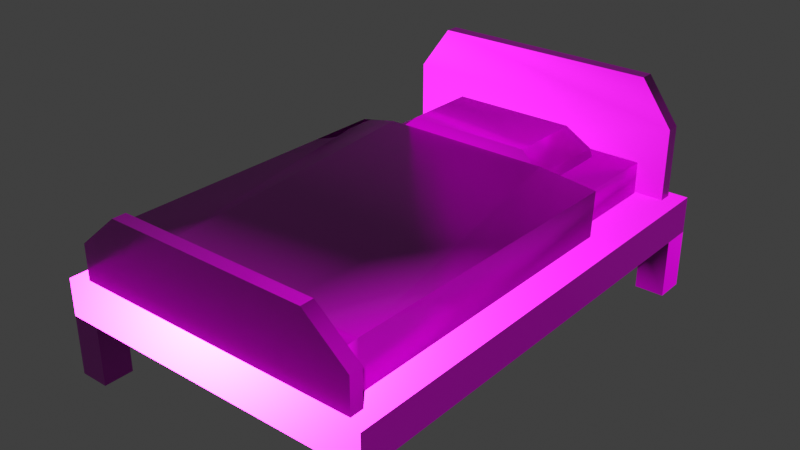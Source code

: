 # Source: bed-blue.blend  (saved by Blender 5.1.29; exported with 4.5.12 LTS)
import bpy
from mathutils import Matrix  # noqa: F401  (used for matrix-valued properties, if any)

bpy.ops.wm.read_factory_settings(use_empty=True)
scene = bpy.context.scene
scene.name = 'Scene'

# ---- collections
col_collection = bpy.data.collections.new('Collection'); scene.collection.children.link(col_collection)

# ---- images (referenced by path relative to the original .blend; pixels are not part of the script)
import os
ASSET_DIR = os.environ.get("B2B_ASSET_DIR", "")  # directory of the original .blend (textures are referenced by path, not embedded)
HERE = os.path.dirname(os.path.abspath(__file__))  # packed textures are extracted next to this script under _unpacked/

def load_image(name, relpath, width, height, colorspace="sRGB"):
    """Load a texture the original file referenced (path relative to the .blend, or extracted next to this script)."""
    p = next((c for c in (os.path.join(HERE, relpath), os.path.join(ASSET_DIR, relpath)) if relpath and os.path.exists(c)), "")
    if p:
        img = bpy.data.images.load(p, check_existing=True)
        img.name = name
    else:  # same state as the original file: an image datablock whose file is absent (Cycles renders it pink)
        img = bpy.data.images.new(name, width, height)
        img.source = "FILE"
        img.filepath = "//" + (relpath or name)
    img.colorspace_settings.name = colorspace
    return img
img_bed_blue_worm_001_height_png = load_image('bed-blue_WORM.001_Height.png', 'textures/bed-blue/bed-blue_WORM.001_Height.png', 1024, 1024, 'Non-Color')
img_bed_blue_worm_001_basecolor_png = load_image('bed-blue_WORM.001_BaseColor.png', 'textures/bed-blue/bed-blue_WORM.001_BaseColor.png', 1024, 1024, 'sRGB')
img_bed_blue_worm_001_metallic_png = load_image('bed-blue_WORM.001_Metallic.png', 'textures/bed-blue/bed-blue_WORM.001_Metallic.png', 1024, 1024, 'Non-Color')
img_bed_blue_worm_001_roughness_png = load_image('bed-blue_WORM.001_Roughness.png', 'textures/bed-blue/bed-blue_WORM.001_Roughness.png', 1024, 1024, 'Non-Color')
img_bed_blue_worm_001_normal_png = load_image('bed-blue_WORM.001_Normal.png', 'textures/bed-blue/bed-blue_WORM.001_Normal.png', 1024, 1024, 'Non-Color')

# ---- materials (node trees are filled in below, after node groups)
mat_worm_001 = bpy.data.materials.new('WORM.001')
mat_worm_001.use_backface_culling_lightprobe_volume = False
mat_worm_001.use_transparent_shadow = False

# ---- material node trees
mat_worm_001.use_nodes = True; mat_worm_001.node_tree.nodes.clear()
_N = mat_worm_001.node_tree.nodes; _L = mat_worm_001.node_tree.links
n0 = _N.new('ShaderNodeBsdfPrincipled'); n0.name = 'Principled BSDF'; n0.location = (10, 300)
n0.distribution = 'GGX'
n0.subsurface_method = 'RANDOM_WALK_SKIN'
n0.inputs[3].default_value = 1.45
n0.inputs[27].default_value = (0.0, 0.0, 0.0, 1.0)
n0.inputs[28].default_value = 1.0
n1 = _N.new('ShaderNodeOutputMaterial'); n1.name = 'Material Output'; n1.location = (300, 300)
n2 = _N.new('ShaderNodeTexImage'); n2.name = 'Image Texture'; n2.location = (85, -876)
n2.label = 'Displacement'
n2.image = img_bed_blue_worm_001_height_png
n3 = _N.new('ShaderNodeDisplacement'); n3.name = 'Displacement'; n3.location = (110, -400)
n4 = _N.new('ShaderNodeTexImage'); n4.name = 'Image Texture.001'; n4.location = (85, -36)
n4.label = 'Base Color'
n4.image = img_bed_blue_worm_001_basecolor_png
n5 = _N.new('ShaderNodeTexImage'); n5.name = 'Image Texture.002'; n5.location = (85, -316)
n5.label = 'Metallic'
n5.image = img_bed_blue_worm_001_metallic_png
n6 = _N.new('ShaderNodeTexImage'); n6.name = 'Image Texture.003'; n6.location = (85, -596)
n6.label = 'Roughness'
n6.image = img_bed_blue_worm_001_roughness_png
n7 = _N.new('ShaderNodeTexImage'); n7.name = 'Image Texture.004'; n7.location = (85, -1156)
n7.label = 'Normal'
n7.image = img_bed_blue_worm_001_normal_png
n8 = _N.new('ShaderNodeNormalMap'); n8.name = 'Normal Map'; n8.location = (-240, -620)
n9 = _N.new('ShaderNodeMapping'); n9.name = 'Mapping'; n9.location = (230, -36)
n10 = _N.new('NodeReroute'); n10.name = 'Reroute'; n10.location = (35, -706)
n10.width = 10
n10.socket_idname = 'NodeSocketVector'
n11 = _N.new('ShaderNodeTexCoord'); n11.name = 'Texture Coordinate'; n11.location = (30, -36)
n12 = _N.new('NodeFrame'); n12.name = 'Frame'; n12.location = (-1270, 336)
n12.label = 'Mapping'
n12.width = 400
n13 = _N.new('NodeFrame'); n13.name = 'Frame.001'; n13.location = (-625, 536)
n13.label = 'Textures'
n13.width = 355
n2.parent = n13
n4.parent = n13
n5.parent = n13
n6.parent = n13
n7.parent = n13
n9.parent = n12
n10.parent = n13
n11.parent = n12
_L.new(n0.outputs[0], n1.inputs[0])
_L.new(n2.outputs[0], n3.inputs[0])
_L.new(n3.outputs[0], n1.inputs[2])
_L.new(n4.outputs[0], n0.inputs[0])
_L.new(n5.outputs[0], n0.inputs[1])
_L.new(n6.outputs[0], n0.inputs[2])
_L.new(n7.outputs[0], n8.inputs[1])
_L.new(n8.outputs[0], n0.inputs[5])
_L.new(n10.outputs[0], n4.inputs[0])
_L.new(n10.outputs[0], n5.inputs[0])
_L.new(n10.outputs[0], n6.inputs[0])
_L.new(n10.outputs[0], n2.inputs[0])
_L.new(n10.outputs[0], n7.inputs[0])
_L.new(n9.outputs[0], n10.inputs[0])
_L.new(n11.outputs[2], n9.inputs[0])
n1.is_active_output = True

# ---- world
world_world = bpy.data.worlds.new('World'); scene.world = world_world
world_world.use_nodes = True; world_world.node_tree.nodes.clear()
_N = world_world.node_tree.nodes; _L = world_world.node_tree.links
n0 = _N.new('ShaderNodeOutputWorld'); n0.name = 'World Output'; n0.location = (200, 100)
n1 = _N.new('ShaderNodeBackground'); n1.name = 'Background'; n1.location = (-200, 100)
n1.inputs[0].default_value = (0.05088, 0.05088, 0.05088, 1.0)
_L.new(n1.outputs[0], n0.inputs[0])
n0.is_active_output = True
world_world.color = (0.05088, 0.05088, 0.05088)
world_world.sun_shadow_jitter_overblur = 0.0

# ---- meshes
me_bed_blue_lod_1 = bpy.data.meshes.new('Bed-Blue-LOD-1')
me_bed_blue_lod_1.from_pydata([(-0.7958, 1.142, 0.001351), (-0.7958, 1.142, 0.293), (-0.6499, 1.142, 0.001351), (-0.6499, 1.142, 0.293), (-0.7958, 0.9957, 0.001351), (-0.7958, 0.9957, 0.293), (-0.6499, 0.9957, 0.001351), (-0.6499, 0.9957, 0.293), (0.6626, 1.142, 0.001351), (0.6626, 1.142, 0.293), (0.8084, 1.142, 0.001351), (0.8084, 1.142, 0.293), (0.6626, 0.9957, 0.001351), (0.6626, 0.9957, 0.293), (0.8084, 0.9957, 0.001351), (0.8084, 0.9957, 0.293), (0.6626, -1.046, 0.001351), (0.6626, -1.046, 0.293), (0.8084, -1.046, 0.001351), (0.8084, -1.046, 0.293), (0.6626, -1.192, 0.001351), (0.6626, -1.192, 0.293), (0.8084, -1.192, 0.001351), (0.8084, -1.192, 0.293), (-0.7958, -1.046, 0.001351), (-0.7958, -1.046, 0.293), (-0.6499, -1.046, 0.001351), (-0.6499, -1.046, 0.293), (-0.7958, -1.192, 0.001351), (-0.7958, -1.192, 0.293), (-0.6499, -1.192, 0.001351), (-0.6499, -1.192, 0.293), (-0.7958, 1.142, 0.4753), (-0.6499, 1.142, 0.4753), (-0.6499, 0.9957, 0.4753), (-0.7958, 0.9957, 0.4753), (0.6626, 1.142, 0.4753), (0.8084, 1.142, 0.4753), (0.8084, 0.9957, 0.4753), (0.6626, 0.9957, 0.4753), (0.6626, -1.046, 0.4753), (0.8084, -1.046, 0.4753), (0.8084, -1.192, 0.4753), (0.6626, -1.192, 0.4753), (-0.7958, -1.046, 0.4753), (-0.6499, -1.046, 0.4753), (-0.6499, -1.192, 0.4753), (-0.7958, -1.192, 0.4753), (-0.7155, 1.101, 0.4661), (-0.7155, 1.036, 0.4661), (0.7282, 1.101, 0.4661), (0.7282, 1.036, 0.4661), (-0.5567, 1.101, 1.049), (-0.5567, 1.036, 1.049), (0.5694, 1.101, 1.049), (0.5694, 1.036, 1.049), (-0.7155, 1.101, 0.8306), (0.7282, 1.101, 0.8306), (0.7282, 1.036, 0.8306), (-0.7155, 1.036, 0.8306), (0.7282, -1.086, 0.4661), (0.7282, -1.152, 0.4661), (-0.7155, -1.086, 0.4661), (-0.7155, -1.152, 0.4661), (0.5116, -1.086, 0.8306), (0.5116, -1.152, 0.8306), (-0.499, -1.086, 0.8306), (-0.499, -1.152, 0.8306), (-0.7155, -1.152, 0.6484), (-0.7155, -1.086, 0.6484), (0.7282, -1.152, 0.6484), (0.7282, -1.086, 0.6484), (-0.577, 1.025, 0.4607), (-0.577, 1.025, 0.6345), (0.5897, 1.025, 0.4607), (0.5897, 1.025, 0.6339), (-0.577, -1.075, 0.4607), (-0.577, -1.075, 0.6357), (0.5897, -1.075, 0.4607), (0.5897, -1.075, 0.6357), (-0.3632, -1.036, 0.6357), (0.3029, -1.036, 0.6357), (-0.577, -1.033, 0.6357), (0.5897, -1.033, 0.4607), (-0.577, -1.033, 0.4607), (0.5897, -1.033, 0.6357), (-0.4567, 0.4766, 0.6532), (0.3964, 0.4766, 0.6528), (-0.577, 0.5006, 0.6537), (-0.577, 0.4999, 0.4607), (0.5897, 0.5005, 0.6532), (0.5897, 0.4999, 0.4607), (0.3964, 0.4766, 0.6115), (-0.4567, 0.4766, 0.6119), (0.3964, 0.9527, 0.5954), (-0.4567, 0.9528, 0.5958), (0.277, 0.8792, 0.7849), (0.277, 0.5107, 0.7849), (-0.3373, 0.5107, 0.7849), (-0.3373, 0.8792, 0.7849), (-0.4396, 0.493, 0.6974), (-0.4396, 0.9406, 0.6755), (0.3794, 0.9406, 0.6755), (0.3794, 0.493, 0.6974), (0.6626, -1.033, 0.4607), (0.6626, 0.4999, 0.4607), (-0.6496, -1.033, 0.709), (-0.6623, 0.4999, 0.6962), (-0.4567, 0.4773, 0.7451), (-0.6499, 0.4999, 0.4607), (0.6702, 0.4999, 0.701), (0.3964, 0.4773, 0.7451), (0.6623, -1.033, 0.7089), (-0.6499, -1.033, 0.4607), (0.3029, -1.036, 0.7086), (-0.3632, -1.036, 0.7086)], [], [(0, 1, 3, 2), (2, 3, 7, 6), (6, 7, 5, 4), (4, 5, 1, 0), (2, 6, 4, 0), (3, 1, 32, 33), (8, 9, 11, 10), (10, 11, 15, 14), (14, 15, 13, 12), (12, 13, 9, 8), (10, 14, 12, 8), (23, 19, 41, 42), (16, 17, 19, 18), (18, 19, 23, 22), (22, 23, 21, 20), (20, 21, 17, 16), (18, 22, 20, 16), (5, 25, 44, 35), (24, 25, 27, 26), (26, 27, 31, 30), (30, 31, 29, 28), (28, 29, 25, 24), (26, 30, 28, 24), (21, 23, 42, 43), (19, 15, 38, 41), (1, 5, 35, 32), (11, 9, 36, 37), (15, 11, 37, 38), (29, 31, 46, 47), (34, 35, 44, 45), (38, 39, 40, 41), (45, 40, 39, 34), (9, 3, 33, 36), (25, 29, 47, 44), (31, 21, 43, 46), (58, 57, 54, 55), (49, 51, 58, 59), (36, 39, 38, 37), (36, 33, 34, 39), (32, 35, 34, 33), (53, 55, 54, 52), (56, 59, 53, 52), (57, 56, 52, 54), (48, 56, 57, 50), (58, 55, 53, 59), (48, 49, 59, 56), (51, 50, 57, 58), (62, 69, 71, 60), (63, 61, 70, 68), (40, 43, 42, 41), (46, 43, 40, 45), (44, 47, 46, 45), (64, 66, 67, 65), (70, 65, 67, 68), (69, 68, 67, 66), (70, 71, 64, 65), (61, 60, 71, 70), (62, 63, 68, 69), (71, 69, 66, 64), (78, 76, 72, 74), (72, 76, 77, 73), (21, 31, 27, 17), (15, 19, 17, 13), (3, 9, 13, 7), (7, 27, 25, 5), (17, 27, 7, 13), (90, 87, 111, 110), (87, 86, 108, 111), (82, 80, 115, 106), (75, 74, 72, 73), (86, 88, 107, 108), (79, 77, 76, 78), (78, 74, 75, 79), (80, 81, 114, 115), (91, 90, 110, 105), (83, 91, 105, 104), (105, 110, 112, 104), (114, 111, 108, 115), (112, 110, 111, 114), (113, 106, 107, 109), (115, 108, 107, 106), (81, 85, 112, 114), (89, 84, 113, 109), (88, 89, 109, 107), (85, 83, 104, 112), (84, 82, 106, 113), (101, 100, 98, 99), (97, 96, 99, 98), (102, 101, 99, 96), (103, 102, 96, 97), (100, 103, 97, 98), (93, 92, 103, 100), (92, 94, 102, 103), (94, 95, 101, 102), (95, 93, 100, 101), (79, 75, 73, 77)])
me_bed_blue_lod_1.polygons.foreach_set('use_smooth', [True] * 96)
_k = set([(0, 1), (0, 2), (0, 4), (1, 32), (2, 3), (2, 6), (3, 9), (4, 5), (4, 6), (5, 25), (6, 7), (8, 9), (8, 10), (8, 12), (10, 11), (10, 14), (11, 37), (12, 13), (12, 14), (14, 15), (15, 19), (16, 17), (16, 18), (16, 20), (18, 19), (18, 22), (20, 21), (20, 22), (21, 31), (22, 23), (23, 42), (24, 25), (24, 26), (24, 28), (26, 27), (26, 30), (28, 29), (28, 30), (29, 47), (30, 31), (32, 33), (32, 35), (33, 36), (35, 44), (36, 37), (37, 38), (38, 41), (41, 42), (42, 43), (43, 46), (44, 47), (46, 47), (48, 56), (49, 59), (50, 57), (51, 58), (52, 54), (52, 56), (53, 55), (53, 59), (54, 57), (55, 58), (60, 71), (61, 70), (62, 69), (63, 68), (64, 66), (64, 71), (65, 67), (65, 70), (66, 69), (67, 68), (72, 76), (73, 77), (74, 78), (75, 79)])
me_bed_blue_lod_1.attributes.new('sharp_edge', 'BOOLEAN', 'EDGE').data.foreach_set('value', [ (min(e.vertices), max(e.vertices)) in _k for e in me_bed_blue_lod_1.edges])
_uv = me_bed_blue_lod_1.uv_layers.new(name='UVMap')
_uv.uv.foreach_set('vector', [0.7728, 0.8269, 0.7506, 0.7808, 0.7737, 0.7697, 0.7959, 0.8158, 0.7959, 0.8158, 0.7737, 0.7697, 0.7967, 0.7586, 0.819, 0.8047, 0.804, 0.84, 0.7909, 0.8822, 0.7679, 0.8727, 0.7853, 0.8415, 0.7853, 0.8415, 0.7679, 0.8727, 0.7506, 0.8615, 0.7728, 0.8269, 0.7959, 0.8158, 0.804, 0.84, 0.7853, 0.8415, 0.7728, 0.8269, 0.6548, 0.3931, 0.632, 0.3931, 0.632, 0.3646, 0.6548, 0.3646, 0.9279, 0.2908, 0.9062, 0.3371, 0.8831, 0.3263, 0.9047, 0.28, 0.9047, 0.28, 0.8831, 0.2413, 0.9059, 0.2312, 0.9165, 0.2653, 0.9165, 0.2653, 0.9059, 0.2312, 0.926, 0.2263, 0.9357, 0.2664, 0.951, 0.3016, 0.9294, 0.3479, 0.9062, 0.3371, 0.9279, 0.2908, 0.9047, 0.28, 0.9165, 0.2653, 0.9357, 0.2664, 0.9279, 0.2908, 0.6605, 0.3937, 0.6605, 0.4164, 0.632, 0.4164, 0.632, 0.3937, 0.8743, 0.8349, 0.8648, 0.8823, 0.8391, 0.8742, 0.8548, 0.8404, 0.8548, 0.8404, 0.8391, 0.8742, 0.8196, 0.8632, 0.8415, 0.8241, 0.8415, 0.8241, 0.8196, 0.7805, 0.8414, 0.7695, 0.8633, 0.8131, 0.8633, 0.8131, 0.8414, 0.7695, 0.8632, 0.7586, 0.8851, 0.8022, 0.8548, 0.8404, 0.8415, 0.8241, 0.8633, 0.8131, 0.8743, 0.8349, 0.9109, 0.7352, 0.9109, 0.4164, 0.9394, 0.4164, 0.9394, 0.7352, 0.9192, 0.7981, 0.9111, 0.7617, 0.9333, 0.7586, 0.9396, 0.803, 0.9509, 0.8356, 0.9296, 0.8795, 0.9077, 0.8688, 0.929, 0.8249, 0.929, 0.8249, 0.9077, 0.8688, 0.8857, 0.8582, 0.907, 0.8143, 0.907, 0.8143, 0.8857, 0.7709, 0.9111, 0.7617, 0.9192, 0.7981, 0.9396, 0.803, 0.929, 0.8249, 0.907, 0.8143, 0.9192, 0.7981, 0.4327, 0.6549, 0.4327, 0.6322, 0.4611, 0.6322, 0.4611, 0.6549, 0.6605, 0.4164, 0.6605, 0.7352, 0.632, 0.7352, 0.632, 0.4164, 0.9109, 0.758, 0.9109, 0.7352, 0.9394, 0.7352, 0.9394, 0.758, 0.8825, 0.3931, 0.8597, 0.3931, 0.8597, 0.3646, 0.8825, 0.3646, 0.6605, 0.7352, 0.6605, 0.758, 0.632, 0.758, 0.632, 0.7352, 0.4327, 0.8826, 0.4327, 0.8598, 0.4611, 0.8598, 0.4611, 0.8826, 0.6548, 0.3418, 0.632, 0.3418, 0.632, 0.02307, 0.6548, 0.02307, 0.8825, 0.3418, 0.8597, 0.3418, 0.8597, 0.02307, 0.8825, 0.02307, 0.6548, 0.02307, 0.8597, 0.02307, 0.8597, 0.3418, 0.6548, 0.3418, 0.8597, 0.3931, 0.6548, 0.3931, 0.6548, 0.3646, 0.8597, 0.3646, 0.9109, 0.4164, 0.9109, 0.3937, 0.9394, 0.3937, 0.9394, 0.4164, 0.4327, 0.8598, 0.4327, 0.6549, 0.4611, 0.6549, 0.4611, 0.8598, 0.3879, 0.653, 0.3914, 0.6433, 0.4269, 0.6639, 0.4219, 0.6725, 0.3285, 0.8745, 0.3285, 0.6441, 0.3879, 0.653, 0.3836, 0.8664, 0.8597, 0.3646, 0.8597, 0.3418, 0.8825, 0.3418, 0.8825, 0.3646, 0.8597, 0.3646, 0.6548, 0.3646, 0.6548, 0.3418, 0.8597, 0.3418, 0.632, 0.3646, 0.632, 0.3418, 0.6548, 0.3418, 0.6548, 0.3646, 0.4209, 0.8472, 0.4219, 0.6725, 0.4321, 0.6726, 0.4311, 0.8473, 0.3865, 0.8762, 0.3836, 0.8664, 0.4209, 0.8472, 0.426, 0.8575, 0.5692, 0.6322, 0.5692, 0.8576, 0.535, 0.8328, 0.535, 0.6569, 0.6261, 0.8576, 0.5692, 0.8576, 0.5692, 0.6322, 0.6261, 0.6322, 0.3879, 0.653, 0.4219, 0.6725, 0.4209, 0.8472, 0.3836, 0.8664, 0.3301, 0.8847, 0.3285, 0.8745, 0.3836, 0.8664, 0.3865, 0.8762, 0.3285, 0.6441, 0.3306, 0.6322, 0.3914, 0.6433, 0.3879, 0.653, 0.4617, 0.6432, 0.4881, 0.6488, 0.4921, 0.8603, 0.4617, 0.8676, 0.94, 0.0002988, 0.94, 0.2257, 0.9115, 0.2257, 0.9115, 0.0002988, 0.8597, 0.02307, 0.8597, 0.0002989, 0.8825, 0.0002989, 0.8825, 0.02307, 0.6548, 0.0002988, 0.8597, 0.0002989, 0.8597, 0.02307, 0.6548, 0.02307, 0.632, 0.02307, 0.632, 0.0002988, 0.6548, 0.0002988, 0.6548, 0.02307, 0.5243, 0.8306, 0.5172, 0.6744, 0.5273, 0.6739, 0.5344, 0.8301, 0.9115, 0.2257, 0.8831, 0.1919, 0.8831, 0.03411, 0.9115, 0.0002988, 0.4881, 0.6488, 0.4924, 0.6404, 0.5241, 0.6663, 0.5172, 0.6744, 0.4968, 0.8702, 0.4921, 0.8603, 0.5243, 0.8306, 0.5324, 0.8395, 0.4649, 0.8791, 0.4617, 0.8676, 0.4921, 0.8603, 0.4968, 0.8702, 0.4617, 0.6432, 0.4646, 0.6322, 0.4924, 0.6404, 0.4881, 0.6488, 0.4921, 0.8603, 0.4881, 0.6488, 0.5172, 0.6744, 0.5243, 0.8306, 0.6121, 0.4834, 0.4834, 0.6122, 0.2514, 0.3806, 0.3801, 0.2517, 0.2514, 0.3806, 0.01963, 0.6125, 0.0002988, 0.5932, 0.2322, 0.3614, 0.6832, 0.3937, 0.8882, 0.3937, 0.8882, 0.4164, 0.6832, 0.4164, 0.6605, 0.7352, 0.6605, 0.4164, 0.6832, 0.4164, 0.6832, 0.7352, 0.8882, 0.758, 0.6832, 0.758, 0.6832, 0.7352, 0.8882, 0.7352, 0.8882, 0.7352, 0.8882, 0.4164, 0.9109, 0.4164, 0.9109, 0.7352, 0.6832, 0.4164, 0.8882, 0.4164, 0.8882, 0.7352, 0.6832, 0.7352, 0.9401, 0.5896, 0.94, 0.5592, 0.9544, 0.5592, 0.9476, 0.6021, 0.94, 0.5592, 0.94, 0.426, 0.9544, 0.426, 0.9544, 0.5592, 0.3136, 0.883, 0.2802, 0.8831, 0.2802, 0.8718, 0.3249, 0.8714, 0.3609, 0.2326, 0.3801, 0.2517, 0.2514, 0.3806, 0.2322, 0.3614, 0.94, 0.426, 0.9402, 0.4069, 0.947, 0.3937, 0.9544, 0.426, 0.6314, 0.5027, 0.5027, 0.6316, 0.4834, 0.6122, 0.6121, 0.4834, 0.6117, 0.0196, 0.3801, 0.2517, 0.3609, 0.2326, 0.5923, 0.0002988, 0.2802, 0.8831, 0.1763, 0.8832, 0.1763, 0.8719, 0.2802, 0.8718, 0.0002988, 0.6774, 0.000584, 0.6411, 0.01585, 0.6322, 0.01406, 0.6775, 0.0002988, 0.8981, 0.0002988, 0.6774, 0.01406, 0.6775, 0.01029, 0.8931, 0.01406, 0.6775, 0.06007, 0.6796, 0.04363, 0.913, 0.01029, 0.8931, 0.1763, 0.8719, 0.1615, 0.6356, 0.2949, 0.6356, 0.2802, 0.8718, 0.1202, 0.8716, 0.1182, 0.6322, 0.1615, 0.6356, 0.1763, 0.8719, 0.1072, 0.8874, 0.0726, 0.9077, 0.06066, 0.6681, 0.1069, 0.6668, 0.2802, 0.8718, 0.2949, 0.6356, 0.3279, 0.6322, 0.3249, 0.8714, 0.1763, 0.8832, 0.1315, 0.8831, 0.1202, 0.8716, 0.1763, 0.8719, 0.1176, 0.6668, 0.1176, 0.8925, 0.1072, 0.8874, 0.1069, 0.6668, 0.1176, 0.6384, 0.1176, 0.6668, 0.1069, 0.6668, 0.105, 0.6322, 0.02335, 0.9178, 0.0002988, 0.8981, 0.01029, 0.8931, 0.04363, 0.913, 0.1176, 0.8925, 0.09355, 0.9128, 0.0726, 0.9077, 0.1072, 0.8874, 0.7379, 0.9383, 0.69, 0.9876, 0.6757, 0.9706, 0.7165, 0.9262, 0.6594, 0.8309, 0.7165, 0.831, 0.7165, 0.9262, 0.6594, 0.9262, 0.7361, 0.8186, 0.7379, 0.9383, 0.7165, 0.9262, 0.7165, 0.831, 0.6868, 0.7711, 0.7361, 0.8186, 0.7165, 0.831, 0.6735, 0.7889, 0.6455, 0.942, 0.6456, 0.815, 0.6594, 0.8309, 0.6594, 0.9262, 0.632, 0.9447, 0.632, 0.8124, 0.6456, 0.815, 0.6455, 0.942, 0.6961, 0.7586, 0.7491, 0.8135, 0.7361, 0.8186, 0.6868, 0.7711, 0.7491, 0.8135, 0.75, 0.9431, 0.7379, 0.9383, 0.7361, 0.8186, 0.75, 0.9431, 0.6998, 0.9997, 0.69, 0.9876, 0.7379, 0.9383, 0.1291, 0.0007814, 0.3609, 0.2326, 0.2322, 0.3614, 0.0002988, 0.1296])
me_bed_blue_lod_1.materials.append(mat_worm_001)
me_bed_blue_lod_1.update()

# ---- objects
ob_bed_blue_lod_1 = bpy.data.objects.new('Bed-Blue-LOD-1', me_bed_blue_lod_1)

# ---- transforms, parenting, visibility, modifiers, constraints
ob_bed_blue_lod_1.location = (0.0, 0.0, 0.0)

# ---- collection membership
col_collection.objects.link(ob_bed_blue_lod_1)

# ---- scene / render settings (as saved in the file)
scene.frame_start = 1; scene.frame_end = 250; scene.frame_set(1)
scene.render.engine = 'BLENDER_EEVEE_NEXT'
scene.render.bake_bias = 0.0
scene.render.bake_samples = 0
scene.cycles.sampling_pattern = 'TABULATED_SOBOL'
scene.eevee.use_volume_custom_range = False
scene.view_settings.view_transform = 'Standard'
bpy.context.view_layer.update()

# ---- added for rendering (the .blend has no active camera and no usable light): camera, sun
cam_auto = bpy.data.cameras.new('AutoCamera')
cam_auto.lens = 50.0
cam_auto.sensor_width = 36.0
cam_auto.clip_end = 1000.0
ob_auto_camera = bpy.data.objects.new('AutoCamera', cam_auto)
scene.collection.objects.link(ob_auto_camera)
ob_auto_camera.location = (2.79985, -3.37733, 2.76019)
ob_auto_camera.rotation_euler = (1.09748, -7.21219e-08, 0.694738)
scene.camera = ob_auto_camera
light_auto_sun = bpy.data.lights.new('AutoSun', 'SUN')
light_auto_sun.energy = 3.0
light_auto_sun.angle = 0.0523599
ob_auto_sun = bpy.data.objects.new('AutoSun', light_auto_sun)
scene.collection.objects.link(ob_auto_sun)
ob_auto_sun.rotation_euler = (0.872665, 0.174533, 0.523599)
bpy.context.view_layer.update()
